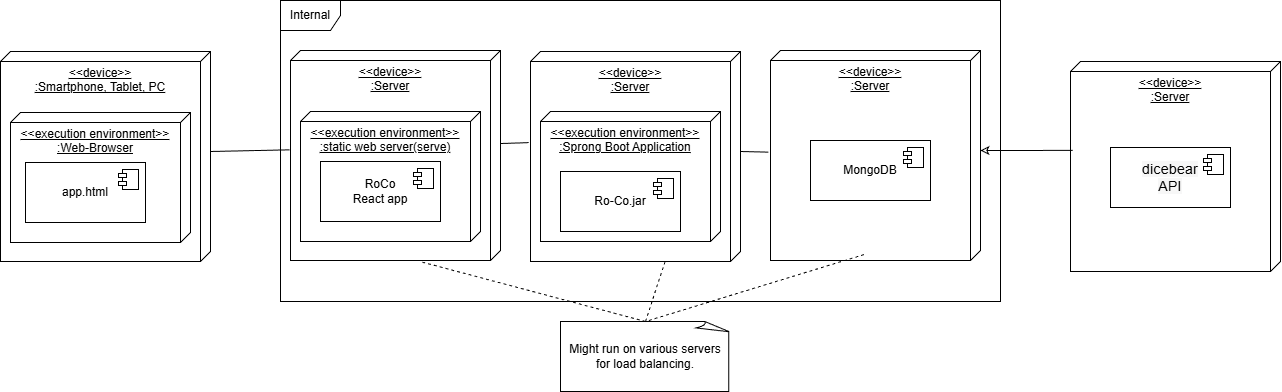

The diagram above was exported from draw.io. Its source (the exported page's mxGraphModel, read from the mxfile embedded in the PNG):
<mxGraphModel dx="2592" dy="961" grid="1" gridSize="10" guides="1" tooltips="1" connect="1" arrows="1" fold="1" page="1" pageScale="1" pageWidth="827" pageHeight="1169" math="0" shadow="0">
  <root>
    <mxCell id="0" />
    <mxCell id="1" parent="0" />
    <mxCell id="mXy3kpWHTt3PuYFZWzsv-1" value="&amp;lt;&amp;lt;device&amp;gt;&amp;gt;&lt;br&gt;:Server" style="verticalAlign=top;align=center;spacingTop=8;spacingLeft=2;spacingRight=12;shape=cube;size=10;direction=south;fontStyle=4;html=1;whiteSpace=wrap;" vertex="1" parent="1">
      <mxGeometry x="110" y="70" width="210" height="210" as="geometry" />
    </mxCell>
    <mxCell id="mXy3kpWHTt3PuYFZWzsv-2" value="&amp;lt;&amp;lt;execution environment&amp;gt;&amp;gt;&lt;br&gt;:Sprong Boot Application" style="verticalAlign=top;align=center;spacingTop=8;spacingLeft=2;spacingRight=12;shape=cube;size=10;direction=south;fontStyle=4;html=1;whiteSpace=wrap;" vertex="1" parent="1">
      <mxGeometry x="120" y="130" width="180" height="130" as="geometry" />
    </mxCell>
    <mxCell id="mXy3kpWHTt3PuYFZWzsv-4" value="Ro-Co.jar" style="html=1;dropTarget=0;whiteSpace=wrap;" vertex="1" parent="1">
      <mxGeometry x="140" y="190" width="120" height="60" as="geometry" />
    </mxCell>
    <mxCell id="mXy3kpWHTt3PuYFZWzsv-5" value="" style="shape=module;jettyWidth=8;jettyHeight=4;" vertex="1" parent="mXy3kpWHTt3PuYFZWzsv-4">
      <mxGeometry x="1" width="20" height="20" relative="1" as="geometry">
        <mxPoint x="-27" y="7" as="offset" />
      </mxGeometry>
    </mxCell>
    <mxCell id="mXy3kpWHTt3PuYFZWzsv-6" value="&amp;lt;&amp;lt;device&amp;gt;&amp;gt;&lt;br&gt;:Server" style="verticalAlign=top;align=center;spacingTop=8;spacingLeft=2;spacingRight=12;shape=cube;size=10;direction=south;fontStyle=4;html=1;whiteSpace=wrap;" vertex="1" parent="1">
      <mxGeometry x="350" y="69" width="210" height="210" as="geometry" />
    </mxCell>
    <mxCell id="mXy3kpWHTt3PuYFZWzsv-7" value="MongoDB" style="html=1;dropTarget=0;whiteSpace=wrap;" vertex="1" parent="1">
      <mxGeometry x="390" y="159" width="120" height="60" as="geometry" />
    </mxCell>
    <mxCell id="mXy3kpWHTt3PuYFZWzsv-8" value="" style="shape=module;jettyWidth=8;jettyHeight=4;" vertex="1" parent="mXy3kpWHTt3PuYFZWzsv-7">
      <mxGeometry x="1" width="20" height="20" relative="1" as="geometry">
        <mxPoint x="-27" y="7" as="offset" />
      </mxGeometry>
    </mxCell>
    <mxCell id="mXy3kpWHTt3PuYFZWzsv-9" value="&amp;lt;&amp;lt;device&amp;gt;&amp;gt;&lt;br&gt;:Server" style="verticalAlign=top;align=center;spacingTop=8;spacingLeft=2;spacingRight=12;shape=cube;size=10;direction=south;fontStyle=4;html=1;whiteSpace=wrap;" vertex="1" parent="1">
      <mxGeometry x="-130" y="69" width="210" height="210" as="geometry" />
    </mxCell>
    <mxCell id="mXy3kpWHTt3PuYFZWzsv-10" value="&amp;lt;&amp;lt;execution environment&amp;gt;&amp;gt;&lt;br&gt;:&lt;span style=&quot;&quot; data-end=&quot;156&quot; data-start=&quot;135&quot;&gt;static web server(serve)&lt;/span&gt;" style="verticalAlign=top;align=center;spacingTop=8;spacingLeft=2;spacingRight=12;shape=cube;size=10;direction=south;fontStyle=4;html=1;whiteSpace=wrap;" vertex="1" parent="1">
      <mxGeometry x="-120" y="130" width="180" height="130" as="geometry" />
    </mxCell>
    <mxCell id="mXy3kpWHTt3PuYFZWzsv-11" value="&amp;lt;&amp;lt;device&amp;gt;&amp;gt;&lt;br&gt;:Smartphone, Tablet, PC" style="verticalAlign=top;align=center;spacingTop=8;spacingLeft=2;spacingRight=12;shape=cube;size=10;direction=south;fontStyle=4;html=1;whiteSpace=wrap;" vertex="1" parent="1">
      <mxGeometry x="-420" y="70" width="210" height="210" as="geometry" />
    </mxCell>
    <mxCell id="mXy3kpWHTt3PuYFZWzsv-12" value="&amp;lt;&amp;lt;execution environment&amp;gt;&amp;gt;&lt;br&gt;:Web-Browser" style="verticalAlign=top;align=center;spacingTop=8;spacingLeft=2;spacingRight=12;shape=cube;size=10;direction=south;fontStyle=4;html=1;whiteSpace=wrap;" vertex="1" parent="1">
      <mxGeometry x="-410" y="131" width="180" height="130" as="geometry" />
    </mxCell>
    <mxCell id="mXy3kpWHTt3PuYFZWzsv-13" value="app.html" style="html=1;dropTarget=0;whiteSpace=wrap;" vertex="1" parent="1">
      <mxGeometry x="-395" y="181" width="120" height="60" as="geometry" />
    </mxCell>
    <mxCell id="mXy3kpWHTt3PuYFZWzsv-14" value="" style="shape=module;jettyWidth=8;jettyHeight=4;" vertex="1" parent="mXy3kpWHTt3PuYFZWzsv-13">
      <mxGeometry x="1" width="20" height="20" relative="1" as="geometry">
        <mxPoint x="-27" y="7" as="offset" />
      </mxGeometry>
    </mxCell>
    <mxCell id="mXy3kpWHTt3PuYFZWzsv-16" style="rounded=0;orthogonalLoop=1;jettySize=auto;html=1;exitX=0;exitY=0;exitDx=100;exitDy=0;exitPerimeter=0;entryX=0.473;entryY=1.004;entryDx=0;entryDy=0;entryPerimeter=0;endArrow=none;startFill=0;" edge="1" parent="1" source="mXy3kpWHTt3PuYFZWzsv-11" target="mXy3kpWHTt3PuYFZWzsv-9">
      <mxGeometry relative="1" as="geometry" />
    </mxCell>
    <mxCell id="mXy3kpWHTt3PuYFZWzsv-17" style="rounded=0;orthogonalLoop=1;jettySize=auto;html=1;exitX=0.443;exitY=0;exitDx=0;exitDy=0;exitPerimeter=0;entryX=0.434;entryY=1.009;entryDx=0;entryDy=0;entryPerimeter=0;endArrow=none;startFill=0;" edge="1" parent="1" source="mXy3kpWHTt3PuYFZWzsv-9" target="mXy3kpWHTt3PuYFZWzsv-1">
      <mxGeometry relative="1" as="geometry">
        <mxPoint x="-130" y="181" as="sourcePoint" />
        <mxPoint x="-106" y="180" as="targetPoint" />
      </mxGeometry>
    </mxCell>
    <mxCell id="mXy3kpWHTt3PuYFZWzsv-18" style="rounded=0;orthogonalLoop=1;jettySize=auto;html=1;exitX=0;exitY=0;exitDx=100;exitDy=0;exitPerimeter=0;entryX=0.484;entryY=1.01;entryDx=0;entryDy=0;entryPerimeter=0;endArrow=none;startFill=0;" edge="1" parent="1" source="mXy3kpWHTt3PuYFZWzsv-1" target="mXy3kpWHTt3PuYFZWzsv-6">
      <mxGeometry relative="1" as="geometry">
        <mxPoint x="100" y="191" as="sourcePoint" />
        <mxPoint x="128" y="190" as="targetPoint" />
      </mxGeometry>
    </mxCell>
    <mxCell id="mXy3kpWHTt3PuYFZWzsv-19" value="Might run on various servers for load balancing." style="whiteSpace=wrap;html=1;shape=mxgraph.basic.document" vertex="1" parent="1">
      <mxGeometry x="140" y="340" width="170" height="70" as="geometry" />
    </mxCell>
    <mxCell id="mXy3kpWHTt3PuYFZWzsv-20" style="rounded=0;orthogonalLoop=1;jettySize=auto;html=1;exitX=0.5;exitY=0;exitDx=0;exitDy=0;exitPerimeter=0;entryX=1.003;entryY=0.36;entryDx=0;entryDy=0;entryPerimeter=0;dashed=1;endArrow=none;startFill=0;" edge="1" parent="1" source="mXy3kpWHTt3PuYFZWzsv-19" target="mXy3kpWHTt3PuYFZWzsv-1">
      <mxGeometry relative="1" as="geometry" />
    </mxCell>
    <mxCell id="mXy3kpWHTt3PuYFZWzsv-21" style="rounded=0;orthogonalLoop=1;jettySize=auto;html=1;exitX=0.972;exitY=0.555;exitDx=0;exitDy=0;exitPerimeter=0;entryX=0.5;entryY=0;entryDx=0;entryDy=0;entryPerimeter=0;dashed=1;endArrow=none;startFill=0;" edge="1" parent="1" source="mXy3kpWHTt3PuYFZWzsv-6" target="mXy3kpWHTt3PuYFZWzsv-19">
      <mxGeometry relative="1" as="geometry">
        <mxPoint x="751" y="349" as="sourcePoint" />
        <mxPoint x="630" y="290" as="targetPoint" />
      </mxGeometry>
    </mxCell>
    <mxCell id="mXy3kpWHTt3PuYFZWzsv-22" style="rounded=0;orthogonalLoop=1;jettySize=auto;html=1;exitX=0.5;exitY=0;exitDx=0;exitDy=0;exitPerimeter=0;entryX=1.008;entryY=0.372;entryDx=0;entryDy=0;entryPerimeter=0;dashed=1;endArrow=none;startFill=0;" edge="1" parent="1" source="mXy3kpWHTt3PuYFZWzsv-19" target="mXy3kpWHTt3PuYFZWzsv-9">
      <mxGeometry relative="1" as="geometry">
        <mxPoint x="488" y="360" as="sourcePoint" />
        <mxPoint x="410" y="427" as="targetPoint" />
      </mxGeometry>
    </mxCell>
    <mxCell id="mXy3kpWHTt3PuYFZWzsv-23" value="RoCo&lt;br&gt;React app" style="html=1;dropTarget=0;whiteSpace=wrap;" vertex="1" parent="1">
      <mxGeometry x="-100" y="180" width="120" height="60" as="geometry" />
    </mxCell>
    <mxCell id="mXy3kpWHTt3PuYFZWzsv-24" value="" style="shape=module;jettyWidth=8;jettyHeight=4;" vertex="1" parent="mXy3kpWHTt3PuYFZWzsv-23">
      <mxGeometry x="1" width="20" height="20" relative="1" as="geometry">
        <mxPoint x="-27" y="7" as="offset" />
      </mxGeometry>
    </mxCell>
    <mxCell id="mXy3kpWHTt3PuYFZWzsv-25" value="&amp;lt;&amp;lt;device&amp;gt;&amp;gt;&lt;br&gt;:Server" style="verticalAlign=top;align=center;spacingTop=8;spacingLeft=2;spacingRight=12;shape=cube;size=10;direction=south;fontStyle=4;html=1;whiteSpace=wrap;" vertex="1" parent="1">
      <mxGeometry x="650" y="80" width="210" height="210" as="geometry" />
    </mxCell>
    <mxCell id="mXy3kpWHTt3PuYFZWzsv-27" value="Internal" style="shape=umlFrame;whiteSpace=wrap;html=1;pointerEvents=0;" vertex="1" parent="1">
      <mxGeometry x="-140" y="19" width="720" height="301" as="geometry" />
    </mxCell>
    <mxCell id="mXy3kpWHTt3PuYFZWzsv-28" value="&lt;div&gt;&lt;span style=&quot;font-size: 14px; letter-spacing: 0.285714px; text-align: left; white-space: pre; background-color: rgb(247, 247, 247);&quot;&gt;&lt;font style=&quot;color: rgb(0, 0, 0);&quot; face=&quot;Helvetica&quot;&gt;dicebear&lt;br&gt;API&lt;/font&gt;&lt;/span&gt;&lt;/div&gt;" style="html=1;dropTarget=0;whiteSpace=wrap;" vertex="1" parent="1">
      <mxGeometry x="690" y="166" width="120" height="60" as="geometry" />
    </mxCell>
    <mxCell id="mXy3kpWHTt3PuYFZWzsv-29" value="" style="shape=module;jettyWidth=8;jettyHeight=4;" vertex="1" parent="mXy3kpWHTt3PuYFZWzsv-28">
      <mxGeometry x="1" width="20" height="20" relative="1" as="geometry">
        <mxPoint x="-27" y="7" as="offset" />
      </mxGeometry>
    </mxCell>
    <mxCell id="mXy3kpWHTt3PuYFZWzsv-30" style="edgeStyle=orthogonalEdgeStyle;rounded=0;orthogonalLoop=1;jettySize=auto;html=1;exitX=0;exitY=0;exitDx=100;exitDy=0;exitPerimeter=0;entryX=0.423;entryY=0.989;entryDx=0;entryDy=0;entryPerimeter=0;endArrow=none;endFill=1;startArrow=classic;startFill=0;" edge="1" parent="1" source="mXy3kpWHTt3PuYFZWzsv-6" target="mXy3kpWHTt3PuYFZWzsv-25">
      <mxGeometry relative="1" as="geometry" />
    </mxCell>
  </root>
</mxGraphModel>